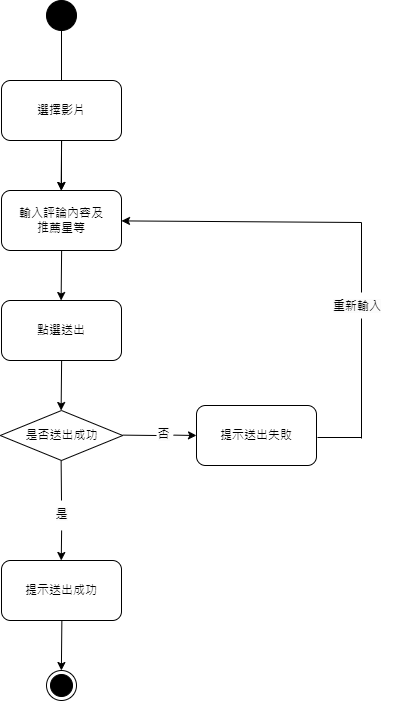

The diagram above was exported from draw.io. Its source (the exported page's mxGraphModel, read from the mxfile embedded in the PNG):
<mxGraphModel dx="794" dy="414" grid="1" gridSize="10" guides="1" tooltips="1" connect="1" arrows="1" fold="1" page="1" pageScale="1" pageWidth="827" pageHeight="1169" math="0" shadow="0">
  <root>
    <mxCell id="0" />
    <mxCell id="1" parent="0" />
    <mxCell id="2" value="" style="ellipse;fillColor=strokeColor;html=1;" vertex="1" parent="1">
      <mxGeometry x="650" y="20" width="30" height="30" as="geometry" />
    </mxCell>
    <mxCell id="3" value="" style="endArrow=none;html=1;rounded=0;entryX=0.5;entryY=1;entryDx=0;entryDy=0;" edge="1" target="2" parent="1">
      <mxGeometry width="50" height="50" relative="1" as="geometry">
        <mxPoint x="665" y="100" as="sourcePoint" />
        <mxPoint x="690" y="140" as="targetPoint" />
      </mxGeometry>
    </mxCell>
    <mxCell id="4" value="" style="edgeStyle=orthogonalEdgeStyle;rounded=0;orthogonalLoop=1;jettySize=auto;html=1;" edge="1" source="5" target="7" parent="1">
      <mxGeometry relative="1" as="geometry" />
    </mxCell>
    <mxCell id="5" value="選擇影片" style="rounded=1;whiteSpace=wrap;html=1;" vertex="1" parent="1">
      <mxGeometry x="605" y="100" width="120" height="60" as="geometry" />
    </mxCell>
    <mxCell id="6" value="" style="endArrow=classic;html=1;rounded=0;" edge="1" parent="1">
      <mxGeometry width="50" height="50" relative="1" as="geometry">
        <mxPoint x="665.12" y="160" as="sourcePoint" />
        <mxPoint x="664.62" y="210" as="targetPoint" />
      </mxGeometry>
    </mxCell>
    <mxCell id="7" value="輸入評論內容及&lt;br&gt;推薦星等" style="rounded=1;whiteSpace=wrap;html=1;" vertex="1" parent="1">
      <mxGeometry x="605" y="210" width="120" height="60" as="geometry" />
    </mxCell>
    <mxCell id="8" value="" style="endArrow=classic;html=1;rounded=0;" edge="1" parent="1">
      <mxGeometry width="50" height="50" relative="1" as="geometry">
        <mxPoint x="665.12" y="270" as="sourcePoint" />
        <mxPoint x="664.62" y="320" as="targetPoint" />
      </mxGeometry>
    </mxCell>
    <mxCell id="9" value="點選送出" style="rounded=1;whiteSpace=wrap;html=1;" vertex="1" parent="1">
      <mxGeometry x="605" y="320" width="120" height="60" as="geometry" />
    </mxCell>
    <mxCell id="10" value="提示送出成功" style="rounded=1;whiteSpace=wrap;html=1;" vertex="1" parent="1">
      <mxGeometry x="605" y="580" width="120" height="60" as="geometry" />
    </mxCell>
    <mxCell id="11" value="" style="endArrow=classic;html=1;rounded=0;" edge="1" parent="1">
      <mxGeometry width="50" height="50" relative="1" as="geometry">
        <mxPoint x="665.12" y="380" as="sourcePoint" />
        <mxPoint x="664.62" y="430" as="targetPoint" />
      </mxGeometry>
    </mxCell>
    <mxCell id="12" value="" style="endArrow=classic;html=1;rounded=0;" edge="1" parent="1">
      <mxGeometry width="50" height="50" relative="1" as="geometry">
        <mxPoint x="665.37" y="640" as="sourcePoint" />
        <mxPoint x="664.87" y="690" as="targetPoint" />
      </mxGeometry>
    </mxCell>
    <mxCell id="13" value="" style="ellipse;html=1;shape=endState;fillColor=strokeColor;" vertex="1" parent="1">
      <mxGeometry x="650" y="690" width="30" height="30" as="geometry" />
    </mxCell>
    <mxCell id="14" value="是否送出成功" style="rhombus;whiteSpace=wrap;html=1;" vertex="1" parent="1">
      <mxGeometry x="603.75" y="430" width="122.5" height="50" as="geometry" />
    </mxCell>
    <mxCell id="15" value="&lt;span style=&quot;color: rgb(0, 0, 0); font-family: Helvetica; font-size: 12px; font-style: normal; font-variant-ligatures: normal; font-variant-caps: normal; font-weight: 400; letter-spacing: normal; orphans: 2; text-indent: 0px; text-transform: none; widows: 2; word-spacing: 0px; -webkit-text-stroke-width: 0px; background-color: rgb(251, 251, 251); text-decoration-thickness: initial; text-decoration-style: initial; text-decoration-color: initial; float: none; display: inline !important;&quot;&gt;是&lt;/span&gt;" style="text;whiteSpace=wrap;html=1;align=center;" vertex="1" parent="1">
      <mxGeometry x="637.75" y="520" width="54.5" height="30" as="geometry" />
    </mxCell>
    <mxCell id="16" value="" style="endArrow=none;html=1;rounded=0;entryX=0.5;entryY=1;entryDx=0;entryDy=0;exitX=0.5;exitY=0;exitDx=0;exitDy=0;" edge="1" source="15" parent="1">
      <mxGeometry width="50" height="50" relative="1" as="geometry">
        <mxPoint x="664.75" y="510" as="sourcePoint" />
        <mxPoint x="664.62" y="480" as="targetPoint" />
      </mxGeometry>
    </mxCell>
    <mxCell id="17" value="" style="endArrow=classic;html=1;rounded=0;" edge="1" parent="1">
      <mxGeometry width="50" height="50" relative="1" as="geometry">
        <mxPoint x="665.12" y="550" as="sourcePoint" />
        <mxPoint x="664.75" y="580" as="targetPoint" />
      </mxGeometry>
    </mxCell>
    <mxCell id="18" value="&lt;span style=&quot;color: rgb(0, 0, 0); font-family: Helvetica; font-size: 12px; font-style: normal; font-variant-ligatures: normal; font-variant-caps: normal; font-weight: 400; letter-spacing: normal; orphans: 2; text-indent: 0px; text-transform: none; widows: 2; word-spacing: 0px; -webkit-text-stroke-width: 0px; background-color: rgb(251, 251, 251); text-decoration-thickness: initial; text-decoration-style: initial; text-decoration-color: initial; float: none; display: inline !important;&quot;&gt;否&lt;/span&gt;" style="text;whiteSpace=wrap;html=1;align=center;" vertex="1" parent="1">
      <mxGeometry x="740" y="440" width="54.5" height="30" as="geometry" />
    </mxCell>
    <mxCell id="19" value="" style="endArrow=none;html=1;rounded=0;" edge="1" parent="1">
      <mxGeometry width="50" height="50" relative="1" as="geometry">
        <mxPoint x="760" y="455" as="sourcePoint" />
        <mxPoint x="726.25" y="454.62" as="targetPoint" />
      </mxGeometry>
    </mxCell>
    <mxCell id="20" value="" style="endArrow=classic;html=1;rounded=0;" edge="1" parent="1">
      <mxGeometry width="50" height="50" relative="1" as="geometry">
        <mxPoint x="777" y="454.62" as="sourcePoint" />
        <mxPoint x="800" y="455" as="targetPoint" />
      </mxGeometry>
    </mxCell>
    <mxCell id="21" value="提示送出失敗" style="rounded=1;whiteSpace=wrap;html=1;" vertex="1" parent="1">
      <mxGeometry x="800" y="425" width="120" height="60" as="geometry" />
    </mxCell>
    <mxCell id="22" value="" style="endArrow=none;html=1;rounded=0;" edge="1" parent="1">
      <mxGeometry width="50" height="50" relative="1" as="geometry">
        <mxPoint x="965" y="312" as="sourcePoint" />
        <mxPoint x="965" y="242" as="targetPoint" />
      </mxGeometry>
    </mxCell>
    <mxCell id="23" value="" style="endArrow=classic;html=1;rounded=0;" edge="1" target="7" parent="1">
      <mxGeometry width="50" height="50" relative="1" as="geometry">
        <mxPoint x="965" y="242" as="sourcePoint" />
        <mxPoint x="920" y="242" as="targetPoint" />
      </mxGeometry>
    </mxCell>
    <mxCell id="24" value="&lt;span style=&quot;color: rgb(0, 0, 0); font-family: Helvetica; font-size: 12px; font-style: normal; font-variant-ligatures: normal; font-variant-caps: normal; font-weight: 400; letter-spacing: normal; orphans: 2; text-align: center; text-indent: 0px; text-transform: none; widows: 2; word-spacing: 0px; -webkit-text-stroke-width: 0px; background-color: rgb(251, 251, 251); text-decoration-thickness: initial; text-decoration-style: initial; text-decoration-color: initial; float: none; display: inline !important;&quot;&gt;重新輸入&lt;/span&gt;" style="text;whiteSpace=wrap;html=1;" vertex="1" parent="1">
      <mxGeometry x="935" y="312" width="60" height="30" as="geometry" />
    </mxCell>
    <mxCell id="25" value="" style="endArrow=none;html=1;rounded=0;entryX=0.5;entryY=1;entryDx=0;entryDy=0;" edge="1" parent="1">
      <mxGeometry width="50" height="50" relative="1" as="geometry">
        <mxPoint x="965" y="458" as="sourcePoint" />
        <mxPoint x="965" y="338" as="targetPoint" />
      </mxGeometry>
    </mxCell>
    <mxCell id="26" value="" style="endArrow=none;html=1;rounded=0;" edge="1" parent="1">
      <mxGeometry width="50" height="50" relative="1" as="geometry">
        <mxPoint x="921" y="457" as="sourcePoint" />
        <mxPoint x="965" y="457" as="targetPoint" />
      </mxGeometry>
    </mxCell>
  </root>
</mxGraphModel>